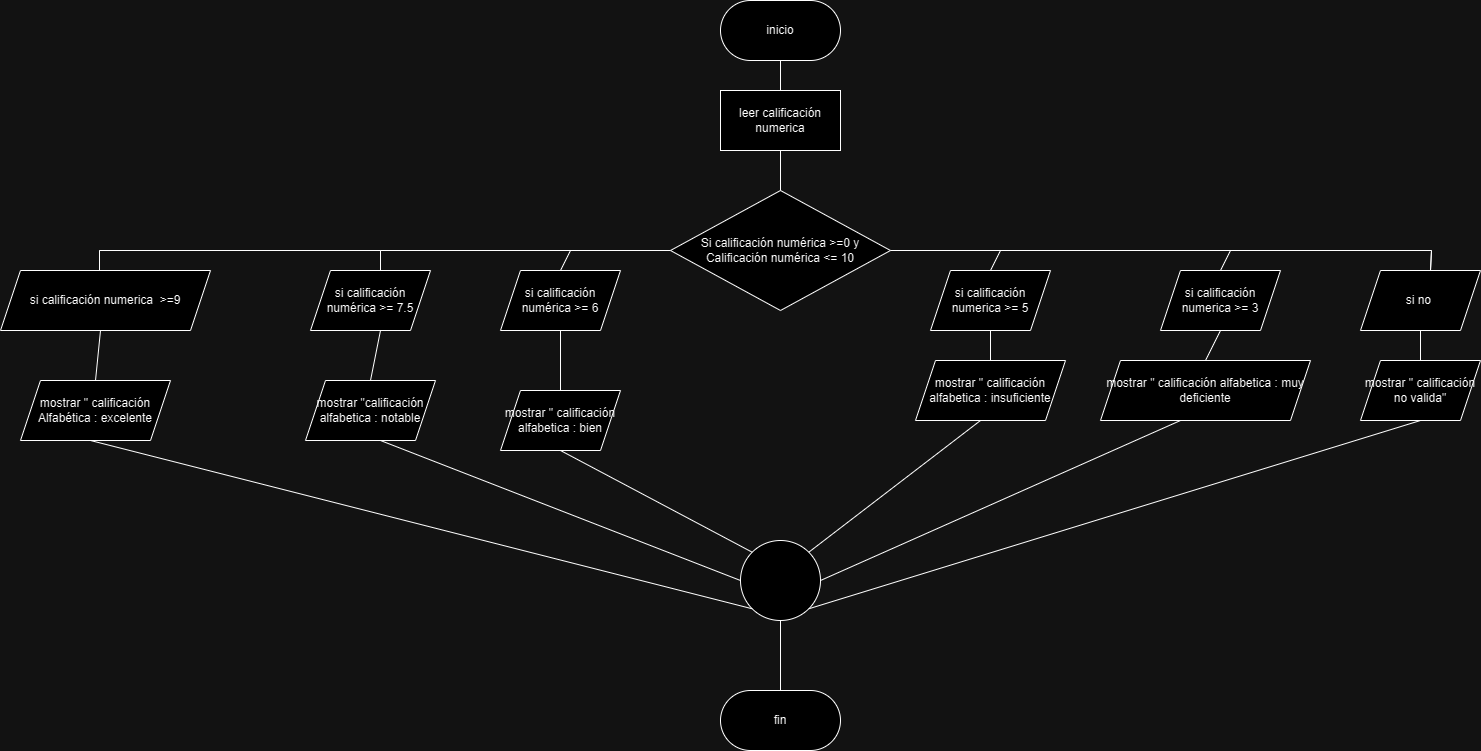

The diagram above was exported from draw.io. Its source (the exported page's mxGraphModel, read from the mxfile embedded in the PNG):
<mxGraphModel dx="1216" dy="480" grid="1" gridSize="10" guides="1" tooltips="1" connect="1" arrows="1" fold="1" page="1" pageScale="1" pageWidth="827" pageHeight="1169" math="0" shadow="0">
  <root>
    <mxCell id="0" />
    <mxCell id="1" parent="0" />
    <mxCell id="4EikAmjFDCmhzFhq78qV-1" value="inicio" style="rounded=1;whiteSpace=wrap;html=1;arcSize=50;" parent="1" vertex="1">
      <mxGeometry x="20" y="30" width="120" height="60" as="geometry" />
    </mxCell>
    <mxCell id="4EikAmjFDCmhzFhq78qV-2" value="leer calificación numerica" style="rounded=0;whiteSpace=wrap;html=1;" parent="1" vertex="1">
      <mxGeometry x="20" y="120" width="120" height="60" as="geometry" />
    </mxCell>
    <mxCell id="4EikAmjFDCmhzFhq78qV-3" value="Si calificación numérica &amp;gt;=0 y Calificación numérica &amp;lt;= 10" style="rhombus;whiteSpace=wrap;html=1;" parent="1" vertex="1">
      <mxGeometry x="-30" y="220" width="220" height="120" as="geometry" />
    </mxCell>
    <mxCell id="4EikAmjFDCmhzFhq78qV-4" value="si calificación numerica&amp;nbsp; &amp;gt;=9" style="shape=parallelogram;perimeter=parallelogramPerimeter;whiteSpace=wrap;html=1;fixedSize=1;" parent="1" vertex="1">
      <mxGeometry x="-700" y="300" width="210" height="60" as="geometry" />
    </mxCell>
    <mxCell id="4EikAmjFDCmhzFhq78qV-5" value="mostrar &quot; calificación Alfabética : excelente" style="shape=parallelogram;perimeter=parallelogramPerimeter;whiteSpace=wrap;html=1;fixedSize=1;" parent="1" vertex="1">
      <mxGeometry x="-680" y="410" width="150" height="60" as="geometry" />
    </mxCell>
    <mxCell id="4EikAmjFDCmhzFhq78qV-6" value="si calificación numérica &amp;gt;= 7.5" style="shape=parallelogram;perimeter=parallelogramPerimeter;whiteSpace=wrap;html=1;fixedSize=1;" parent="1" vertex="1">
      <mxGeometry x="-390" y="300" width="120" height="60" as="geometry" />
    </mxCell>
    <mxCell id="4EikAmjFDCmhzFhq78qV-7" value="mostrar &quot;calificación alfabetica : notable" style="shape=parallelogram;perimeter=parallelogramPerimeter;whiteSpace=wrap;html=1;fixedSize=1;" parent="1" vertex="1">
      <mxGeometry x="-395" y="410" width="130" height="60" as="geometry" />
    </mxCell>
    <mxCell id="4EikAmjFDCmhzFhq78qV-8" value="si calificación numérica &amp;gt;= 6" style="shape=parallelogram;perimeter=parallelogramPerimeter;whiteSpace=wrap;html=1;fixedSize=1;" parent="1" vertex="1">
      <mxGeometry x="-200" y="300" width="120" height="60" as="geometry" />
    </mxCell>
    <mxCell id="lwBkTbB0radWOCbLJeVB-1" value="mostrar &quot; calificación alfabetica : bien" style="shape=parallelogram;perimeter=parallelogramPerimeter;whiteSpace=wrap;html=1;fixedSize=1;" vertex="1" parent="1">
      <mxGeometry x="-200" y="420" width="120" height="60" as="geometry" />
    </mxCell>
    <mxCell id="lwBkTbB0radWOCbLJeVB-2" value="si calificación numerica &amp;gt;= 5" style="shape=parallelogram;perimeter=parallelogramPerimeter;whiteSpace=wrap;html=1;fixedSize=1;" vertex="1" parent="1">
      <mxGeometry x="230" y="300" width="120" height="60" as="geometry" />
    </mxCell>
    <mxCell id="lwBkTbB0radWOCbLJeVB-3" value="mostrar &quot; calificación alfabetica : insuficiente" style="shape=parallelogram;perimeter=parallelogramPerimeter;whiteSpace=wrap;html=1;fixedSize=1;" vertex="1" parent="1">
      <mxGeometry x="215" y="390" width="150" height="60" as="geometry" />
    </mxCell>
    <mxCell id="lwBkTbB0radWOCbLJeVB-4" value="si calificación numerica &amp;gt;= 3" style="shape=parallelogram;perimeter=parallelogramPerimeter;whiteSpace=wrap;html=1;fixedSize=1;" vertex="1" parent="1">
      <mxGeometry x="460" y="300" width="120" height="60" as="geometry" />
    </mxCell>
    <mxCell id="lwBkTbB0radWOCbLJeVB-5" value="mostrar &quot; calificación alfabetica : muy deficiente" style="shape=parallelogram;perimeter=parallelogramPerimeter;whiteSpace=wrap;html=1;fixedSize=1;" vertex="1" parent="1">
      <mxGeometry x="400" y="390" width="210" height="60" as="geometry" />
    </mxCell>
    <mxCell id="lwBkTbB0radWOCbLJeVB-6" value="si no&amp;nbsp;" style="shape=parallelogram;perimeter=parallelogramPerimeter;whiteSpace=wrap;html=1;fixedSize=1;" vertex="1" parent="1">
      <mxGeometry x="660" y="300" width="120" height="60" as="geometry" />
    </mxCell>
    <mxCell id="lwBkTbB0radWOCbLJeVB-7" value="mostrar &quot; calificación no valida&quot;" style="shape=parallelogram;perimeter=parallelogramPerimeter;whiteSpace=wrap;html=1;fixedSize=1;" vertex="1" parent="1">
      <mxGeometry x="660" y="390" width="120" height="60" as="geometry" />
    </mxCell>
    <mxCell id="lwBkTbB0radWOCbLJeVB-8" value="" style="ellipse;whiteSpace=wrap;html=1;aspect=fixed;" vertex="1" parent="1">
      <mxGeometry x="40" y="570" width="80" height="80" as="geometry" />
    </mxCell>
    <mxCell id="lwBkTbB0radWOCbLJeVB-9" value="" style="endArrow=none;html=1;rounded=0;exitX=0.5;exitY=0;exitDx=0;exitDy=0;" edge="1" parent="1" source="4EikAmjFDCmhzFhq78qV-2">
      <mxGeometry width="50" height="50" relative="1" as="geometry">
        <mxPoint x="30" y="140" as="sourcePoint" />
        <mxPoint x="80" y="90" as="targetPoint" />
      </mxGeometry>
    </mxCell>
    <mxCell id="lwBkTbB0radWOCbLJeVB-10" value="" style="endArrow=none;html=1;rounded=0;exitX=0.5;exitY=0;exitDx=0;exitDy=0;" edge="1" parent="1" source="4EikAmjFDCmhzFhq78qV-3">
      <mxGeometry width="50" height="50" relative="1" as="geometry">
        <mxPoint x="30" y="230" as="sourcePoint" />
        <mxPoint x="80" y="180" as="targetPoint" />
      </mxGeometry>
    </mxCell>
    <mxCell id="lwBkTbB0radWOCbLJeVB-11" value="" style="endArrow=none;html=1;rounded=0;" edge="1" parent="1">
      <mxGeometry width="50" height="50" relative="1" as="geometry">
        <mxPoint x="-320" y="280" as="sourcePoint" />
        <mxPoint x="-30" y="280" as="targetPoint" />
        <Array as="points">
          <mxPoint x="-320" y="300" />
          <mxPoint x="-320" y="280" />
        </Array>
      </mxGeometry>
    </mxCell>
    <mxCell id="lwBkTbB0radWOCbLJeVB-12" value="" style="endArrow=none;html=1;rounded=0;exitX=0.5;exitY=0;exitDx=0;exitDy=0;" edge="1" parent="1" source="4EikAmjFDCmhzFhq78qV-8">
      <mxGeometry width="50" height="50" relative="1" as="geometry">
        <mxPoint x="-180" y="330" as="sourcePoint" />
        <mxPoint x="-130" y="280" as="targetPoint" />
      </mxGeometry>
    </mxCell>
    <mxCell id="lwBkTbB0radWOCbLJeVB-13" value="" style="endArrow=none;html=1;rounded=0;exitX=0.5;exitY=0;exitDx=0;exitDy=0;" edge="1" parent="1" source="4EikAmjFDCmhzFhq78qV-7">
      <mxGeometry width="50" height="50" relative="1" as="geometry">
        <mxPoint x="-370" y="410" as="sourcePoint" />
        <mxPoint x="-320" y="360" as="targetPoint" />
      </mxGeometry>
    </mxCell>
    <mxCell id="lwBkTbB0radWOCbLJeVB-14" value="" style="endArrow=none;html=1;rounded=0;exitX=0.5;exitY=0;exitDx=0;exitDy=0;" edge="1" parent="1" source="lwBkTbB0radWOCbLJeVB-1">
      <mxGeometry width="50" height="50" relative="1" as="geometry">
        <mxPoint x="-190" y="410" as="sourcePoint" />
        <mxPoint x="-140" y="360" as="targetPoint" />
      </mxGeometry>
    </mxCell>
    <mxCell id="lwBkTbB0radWOCbLJeVB-15" value="" style="endArrow=none;html=1;rounded=0;exitX=0;exitY=0.5;exitDx=0;exitDy=0;" edge="1" parent="1" source="lwBkTbB0radWOCbLJeVB-8">
      <mxGeometry width="50" height="50" relative="1" as="geometry">
        <mxPoint x="-370" y="520" as="sourcePoint" />
        <mxPoint x="-320" y="470" as="targetPoint" />
      </mxGeometry>
    </mxCell>
    <mxCell id="lwBkTbB0radWOCbLJeVB-16" value="" style="endArrow=none;html=1;rounded=0;exitX=0;exitY=0;exitDx=0;exitDy=0;" edge="1" parent="1" source="lwBkTbB0radWOCbLJeVB-8">
      <mxGeometry width="50" height="50" relative="1" as="geometry">
        <mxPoint x="-190" y="530" as="sourcePoint" />
        <mxPoint x="-140" y="480" as="targetPoint" />
      </mxGeometry>
    </mxCell>
    <mxCell id="lwBkTbB0radWOCbLJeVB-17" value="" style="endArrow=none;html=1;rounded=0;" edge="1" parent="1">
      <mxGeometry width="50" height="50" relative="1" as="geometry">
        <mxPoint x="-601" y="280" as="sourcePoint" />
        <mxPoint x="-320" y="280" as="targetPoint" />
        <Array as="points">
          <mxPoint x="-601" y="300" />
          <mxPoint x="-601" y="280" />
        </Array>
      </mxGeometry>
    </mxCell>
    <mxCell id="lwBkTbB0radWOCbLJeVB-18" value="" style="endArrow=none;html=1;rounded=0;exitX=0.5;exitY=0;exitDx=0;exitDy=0;" edge="1" parent="1" source="4EikAmjFDCmhzFhq78qV-5">
      <mxGeometry width="50" height="50" relative="1" as="geometry">
        <mxPoint x="-650" y="410" as="sourcePoint" />
        <mxPoint x="-600" y="360" as="targetPoint" />
      </mxGeometry>
    </mxCell>
    <mxCell id="lwBkTbB0radWOCbLJeVB-19" value="" style="endArrow=none;html=1;rounded=0;exitX=0;exitY=1;exitDx=0;exitDy=0;" edge="1" parent="1" source="lwBkTbB0radWOCbLJeVB-8">
      <mxGeometry width="50" height="50" relative="1" as="geometry">
        <mxPoint x="-660" y="520" as="sourcePoint" />
        <mxPoint x="-610" y="470" as="targetPoint" />
      </mxGeometry>
    </mxCell>
    <mxCell id="lwBkTbB0radWOCbLJeVB-20" value="" style="endArrow=none;html=1;rounded=0;" edge="1" parent="1">
      <mxGeometry width="50" height="50" relative="1" as="geometry">
        <mxPoint x="190" y="280" as="sourcePoint" />
        <mxPoint x="731" y="280" as="targetPoint" />
        <Array as="points">
          <mxPoint x="731" y="280" />
          <mxPoint x="730" y="300" />
        </Array>
      </mxGeometry>
    </mxCell>
    <mxCell id="lwBkTbB0radWOCbLJeVB-21" value="" style="endArrow=none;html=1;rounded=0;exitX=0.5;exitY=0;exitDx=0;exitDy=0;" edge="1" parent="1" source="lwBkTbB0radWOCbLJeVB-2">
      <mxGeometry width="50" height="50" relative="1" as="geometry">
        <mxPoint x="250" y="330" as="sourcePoint" />
        <mxPoint x="300" y="280" as="targetPoint" />
      </mxGeometry>
    </mxCell>
    <mxCell id="lwBkTbB0radWOCbLJeVB-22" value="" style="endArrow=none;html=1;rounded=0;exitX=0.5;exitY=0;exitDx=0;exitDy=0;" edge="1" parent="1" source="lwBkTbB0radWOCbLJeVB-4">
      <mxGeometry width="50" height="50" relative="1" as="geometry">
        <mxPoint x="480" y="330" as="sourcePoint" />
        <mxPoint x="530" y="280" as="targetPoint" />
      </mxGeometry>
    </mxCell>
    <mxCell id="lwBkTbB0radWOCbLJeVB-23" value="" style="endArrow=none;html=1;rounded=0;exitX=0.5;exitY=0;exitDx=0;exitDy=0;" edge="1" parent="1" source="lwBkTbB0radWOCbLJeVB-3">
      <mxGeometry width="50" height="50" relative="1" as="geometry">
        <mxPoint x="240" y="410" as="sourcePoint" />
        <mxPoint x="290" y="360" as="targetPoint" />
      </mxGeometry>
    </mxCell>
    <mxCell id="lwBkTbB0radWOCbLJeVB-24" value="" style="endArrow=none;html=1;rounded=0;exitX=0.5;exitY=0;exitDx=0;exitDy=0;" edge="1" parent="1" source="lwBkTbB0radWOCbLJeVB-5">
      <mxGeometry width="50" height="50" relative="1" as="geometry">
        <mxPoint x="470" y="410" as="sourcePoint" />
        <mxPoint x="520" y="360" as="targetPoint" />
      </mxGeometry>
    </mxCell>
    <mxCell id="lwBkTbB0radWOCbLJeVB-25" value="" style="endArrow=none;html=1;rounded=0;exitX=0.5;exitY=0;exitDx=0;exitDy=0;" edge="1" parent="1" source="lwBkTbB0radWOCbLJeVB-7">
      <mxGeometry width="50" height="50" relative="1" as="geometry">
        <mxPoint x="670" y="410" as="sourcePoint" />
        <mxPoint x="720" y="360" as="targetPoint" />
      </mxGeometry>
    </mxCell>
    <mxCell id="lwBkTbB0radWOCbLJeVB-26" value="" style="endArrow=none;html=1;rounded=0;exitX=1;exitY=0;exitDx=0;exitDy=0;" edge="1" parent="1" source="lwBkTbB0radWOCbLJeVB-8">
      <mxGeometry width="50" height="50" relative="1" as="geometry">
        <mxPoint x="230" y="500" as="sourcePoint" />
        <mxPoint x="280" y="450" as="targetPoint" />
      </mxGeometry>
    </mxCell>
    <mxCell id="lwBkTbB0radWOCbLJeVB-27" value="" style="endArrow=none;html=1;rounded=0;exitX=1;exitY=0.5;exitDx=0;exitDy=0;" edge="1" parent="1" source="lwBkTbB0radWOCbLJeVB-8">
      <mxGeometry width="50" height="50" relative="1" as="geometry">
        <mxPoint x="430" y="500" as="sourcePoint" />
        <mxPoint x="480" y="450" as="targetPoint" />
      </mxGeometry>
    </mxCell>
    <mxCell id="lwBkTbB0radWOCbLJeVB-28" value="" style="endArrow=none;html=1;rounded=0;exitX=1;exitY=1;exitDx=0;exitDy=0;entryX=0.5;entryY=1;entryDx=0;entryDy=0;" edge="1" parent="1" source="lwBkTbB0radWOCbLJeVB-8" target="lwBkTbB0radWOCbLJeVB-7">
      <mxGeometry width="50" height="50" relative="1" as="geometry">
        <mxPoint x="670" y="500" as="sourcePoint" />
        <mxPoint x="720" y="450" as="targetPoint" />
      </mxGeometry>
    </mxCell>
    <mxCell id="lwBkTbB0radWOCbLJeVB-29" value="fin" style="rounded=1;whiteSpace=wrap;html=1;arcSize=50;" vertex="1" parent="1">
      <mxGeometry x="20" y="720" width="120" height="60" as="geometry" />
    </mxCell>
    <mxCell id="lwBkTbB0radWOCbLJeVB-30" value="" style="endArrow=none;html=1;rounded=0;exitX=0.5;exitY=0;exitDx=0;exitDy=0;" edge="1" parent="1" source="lwBkTbB0radWOCbLJeVB-29">
      <mxGeometry width="50" height="50" relative="1" as="geometry">
        <mxPoint x="30" y="700" as="sourcePoint" />
        <mxPoint x="80" y="650" as="targetPoint" />
      </mxGeometry>
    </mxCell>
  </root>
</mxGraphModel>